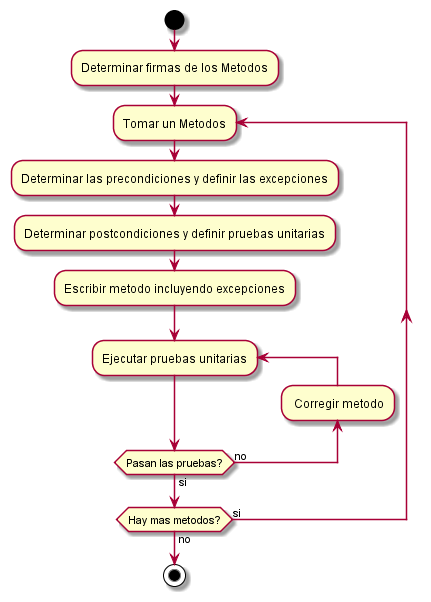

The diagram above was rendered by PlantUML. Its source (embedded in the PNG):
@startuml DisenioPorContratoDiagrama
start
:Determinar firmas de los Metodos;
repeat :Tomar un Metodos;
    :Determinar las precondiciones y definir las excepciones;
    :Determinar postcondiciones y definir pruebas unitarias;
    :Escribir metodo incluyendo excepciones;
    repeat :Ejecutar pruebas unitarias;
    backward: Corregir metodo;
repeat while(Pasan las pruebas?) is (no) not (si)
repeat while(Hay mas metodos?) is(si) not (no)
stop
@enduml